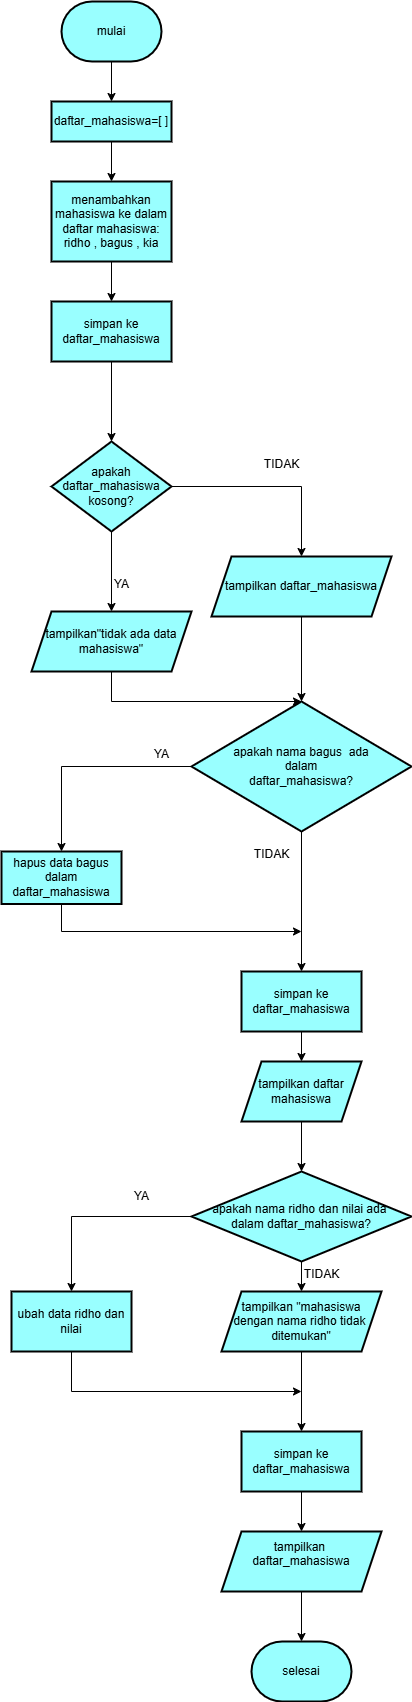

The diagram above was exported from draw.io. Its source (the exported page's mxGraphModel, read from the mxfile embedded in the PNG):
<mxGraphModel dx="1282" dy="613" grid="1" gridSize="10" guides="1" tooltips="1" connect="1" arrows="1" fold="1" page="1" pageScale="1" pageWidth="827" pageHeight="1169" math="0" shadow="0">
  <root>
    <mxCell id="0" />
    <mxCell id="1" parent="0" />
    <mxCell id="qHZpnPGObXWUZVApKMwl-3" value="" style="edgeStyle=orthogonalEdgeStyle;rounded=0;orthogonalLoop=1;jettySize=auto;html=1;" edge="1" parent="1" source="qHZpnPGObXWUZVApKMwl-1" target="qHZpnPGObXWUZVApKMwl-2">
      <mxGeometry relative="1" as="geometry" />
    </mxCell>
    <mxCell id="qHZpnPGObXWUZVApKMwl-1" value="mulai" style="strokeWidth=2;html=1;shape=mxgraph.flowchart.terminator;whiteSpace=wrap;fillColor=#99FFFF;" vertex="1" parent="1">
      <mxGeometry x="370" y="30" width="100" height="60" as="geometry" />
    </mxCell>
    <mxCell id="qHZpnPGObXWUZVApKMwl-5" value="" style="edgeStyle=orthogonalEdgeStyle;rounded=0;orthogonalLoop=1;jettySize=auto;html=1;" edge="1" parent="1" source="qHZpnPGObXWUZVApKMwl-2" target="qHZpnPGObXWUZVApKMwl-4">
      <mxGeometry relative="1" as="geometry" />
    </mxCell>
    <mxCell id="qHZpnPGObXWUZVApKMwl-2" value="daftar_mahasiswa=[ ]" style="whiteSpace=wrap;html=1;strokeWidth=2;fillColor=#99FFFF;" vertex="1" parent="1">
      <mxGeometry x="360" y="130" width="120" height="40" as="geometry" />
    </mxCell>
    <mxCell id="qHZpnPGObXWUZVApKMwl-7" value="" style="edgeStyle=orthogonalEdgeStyle;rounded=0;orthogonalLoop=1;jettySize=auto;html=1;" edge="1" parent="1" source="qHZpnPGObXWUZVApKMwl-4" target="qHZpnPGObXWUZVApKMwl-6">
      <mxGeometry relative="1" as="geometry" />
    </mxCell>
    <mxCell id="qHZpnPGObXWUZVApKMwl-4" value="menambahkan mahasiswa ke dalam daftar mahasiswa: ridho , bagus , kia" style="whiteSpace=wrap;html=1;strokeWidth=2;fillColor=#99FFFF;" vertex="1" parent="1">
      <mxGeometry x="360" y="210" width="120" height="80" as="geometry" />
    </mxCell>
    <mxCell id="qHZpnPGObXWUZVApKMwl-9" value="" style="edgeStyle=orthogonalEdgeStyle;rounded=0;orthogonalLoop=1;jettySize=auto;html=1;" edge="1" parent="1" source="qHZpnPGObXWUZVApKMwl-6" target="qHZpnPGObXWUZVApKMwl-8">
      <mxGeometry relative="1" as="geometry" />
    </mxCell>
    <mxCell id="qHZpnPGObXWUZVApKMwl-6" value="simpan ke daftar_mahasiswa" style="whiteSpace=wrap;html=1;strokeWidth=2;fillColor=#99FFFF;" vertex="1" parent="1">
      <mxGeometry x="360" y="330" width="120" height="60" as="geometry" />
    </mxCell>
    <mxCell id="qHZpnPGObXWUZVApKMwl-11" value="" style="edgeStyle=orthogonalEdgeStyle;rounded=0;orthogonalLoop=1;jettySize=auto;html=1;" edge="1" parent="1" source="qHZpnPGObXWUZVApKMwl-8" target="qHZpnPGObXWUZVApKMwl-10">
      <mxGeometry relative="1" as="geometry" />
    </mxCell>
    <mxCell id="qHZpnPGObXWUZVApKMwl-13" value="" style="edgeStyle=orthogonalEdgeStyle;rounded=0;orthogonalLoop=1;jettySize=auto;html=1;" edge="1" parent="1" source="qHZpnPGObXWUZVApKMwl-8" target="qHZpnPGObXWUZVApKMwl-12">
      <mxGeometry relative="1" as="geometry" />
    </mxCell>
    <mxCell id="qHZpnPGObXWUZVApKMwl-8" value="apakah daftar_mahasiswa kosong?" style="rhombus;whiteSpace=wrap;html=1;strokeWidth=2;fillColor=#99FFFF;" vertex="1" parent="1">
      <mxGeometry x="360" y="470" width="120" height="90" as="geometry" />
    </mxCell>
    <mxCell id="qHZpnPGObXWUZVApKMwl-10" value="tampilkan&quot;tidak ada data mahasiswa&quot;" style="shape=parallelogram;perimeter=parallelogramPerimeter;whiteSpace=wrap;html=1;fixedSize=1;strokeWidth=2;fillColor=#99FFFF;" vertex="1" parent="1">
      <mxGeometry x="340" y="640" width="160" height="60" as="geometry" />
    </mxCell>
    <mxCell id="qHZpnPGObXWUZVApKMwl-18" value="" style="edgeStyle=orthogonalEdgeStyle;rounded=0;orthogonalLoop=1;jettySize=auto;html=1;" edge="1" parent="1" source="qHZpnPGObXWUZVApKMwl-12" target="qHZpnPGObXWUZVApKMwl-17">
      <mxGeometry relative="1" as="geometry" />
    </mxCell>
    <mxCell id="qHZpnPGObXWUZVApKMwl-12" value="tampilkan daftar_mahasiswa" style="shape=parallelogram;perimeter=parallelogramPerimeter;whiteSpace=wrap;html=1;fixedSize=1;strokeWidth=2;fillColor=#99FFFF;" vertex="1" parent="1">
      <mxGeometry x="520" y="585" width="180" height="60" as="geometry" />
    </mxCell>
    <mxCell id="qHZpnPGObXWUZVApKMwl-22" value="" style="edgeStyle=orthogonalEdgeStyle;rounded=0;orthogonalLoop=1;jettySize=auto;html=1;" edge="1" parent="1" source="qHZpnPGObXWUZVApKMwl-17" target="qHZpnPGObXWUZVApKMwl-21">
      <mxGeometry relative="1" as="geometry" />
    </mxCell>
    <mxCell id="qHZpnPGObXWUZVApKMwl-48" value="" style="edgeStyle=orthogonalEdgeStyle;rounded=0;orthogonalLoop=1;jettySize=auto;html=1;entryX=0.5;entryY=0;entryDx=0;entryDy=0;" edge="1" parent="1" source="qHZpnPGObXWUZVApKMwl-17" target="qHZpnPGObXWUZVApKMwl-49">
      <mxGeometry relative="1" as="geometry">
        <mxPoint x="610" y="880" as="targetPoint" />
      </mxGeometry>
    </mxCell>
    <mxCell id="qHZpnPGObXWUZVApKMwl-17" value="apakah&amp;nbsp;&lt;span style=&quot;background-color: initial;&quot;&gt;nama bagus&amp;nbsp;&amp;nbsp;&lt;/span&gt;&lt;span style=&quot;background-color: initial;&quot;&gt;ada&lt;/span&gt;&lt;div&gt;&lt;div&gt;&amp;nbsp;dalam&amp;nbsp;&lt;/div&gt;&lt;div&gt;daftar_mahasiswa?&lt;/div&gt;&lt;/div&gt;" style="rhombus;whiteSpace=wrap;html=1;strokeWidth=2;fillColor=#99FFFF;" vertex="1" parent="1">
      <mxGeometry x="500" y="730" width="220" height="130" as="geometry" />
    </mxCell>
    <mxCell id="qHZpnPGObXWUZVApKMwl-19" value="" style="endArrow=classic;html=1;rounded=0;exitX=0.5;exitY=1;exitDx=0;exitDy=0;" edge="1" parent="1" source="qHZpnPGObXWUZVApKMwl-10">
      <mxGeometry width="50" height="50" relative="1" as="geometry">
        <mxPoint x="410" y="830" as="sourcePoint" />
        <mxPoint x="610" y="730" as="targetPoint" />
        <Array as="points">
          <mxPoint x="420" y="730" />
        </Array>
      </mxGeometry>
    </mxCell>
    <mxCell id="qHZpnPGObXWUZVApKMwl-21" value="hapus data bagus dalam daftar_mahasiswa" style="whiteSpace=wrap;html=1;strokeWidth=2;fillColor=#99FFFF;" vertex="1" parent="1">
      <mxGeometry x="310" y="880" width="120" height="52.5" as="geometry" />
    </mxCell>
    <mxCell id="qHZpnPGObXWUZVApKMwl-25" value="" style="endArrow=classic;html=1;rounded=0;exitX=0.5;exitY=1;exitDx=0;exitDy=0;" edge="1" parent="1" source="qHZpnPGObXWUZVApKMwl-21">
      <mxGeometry width="50" height="50" relative="1" as="geometry">
        <mxPoint x="410" y="1130" as="sourcePoint" />
        <mxPoint x="610" y="960" as="targetPoint" />
        <Array as="points">
          <mxPoint x="370" y="960" />
        </Array>
      </mxGeometry>
    </mxCell>
    <mxCell id="qHZpnPGObXWUZVApKMwl-31" value="" style="edgeStyle=orthogonalEdgeStyle;rounded=0;orthogonalLoop=1;jettySize=auto;html=1;exitX=0.5;exitY=1;exitDx=0;exitDy=0;" edge="1" parent="1" source="qHZpnPGObXWUZVApKMwl-51" target="qHZpnPGObXWUZVApKMwl-30">
      <mxGeometry relative="1" as="geometry">
        <mxPoint x="610" y="1160" as="sourcePoint" />
      </mxGeometry>
    </mxCell>
    <mxCell id="qHZpnPGObXWUZVApKMwl-33" value="" style="edgeStyle=orthogonalEdgeStyle;rounded=0;orthogonalLoop=1;jettySize=auto;html=1;" edge="1" parent="1" source="qHZpnPGObXWUZVApKMwl-30" target="qHZpnPGObXWUZVApKMwl-32">
      <mxGeometry relative="1" as="geometry" />
    </mxCell>
    <mxCell id="qHZpnPGObXWUZVApKMwl-35" value="" style="edgeStyle=orthogonalEdgeStyle;rounded=0;orthogonalLoop=1;jettySize=auto;html=1;" edge="1" parent="1" source="qHZpnPGObXWUZVApKMwl-30" target="qHZpnPGObXWUZVApKMwl-34">
      <mxGeometry relative="1" as="geometry" />
    </mxCell>
    <mxCell id="qHZpnPGObXWUZVApKMwl-30" value="apakah nama ridho dan nilai ada&amp;nbsp;&lt;div&gt;dalam daftar_mahasiswa?&lt;/div&gt;" style="rhombus;whiteSpace=wrap;html=1;strokeWidth=2;fillColor=#99FFFF;" vertex="1" parent="1">
      <mxGeometry x="500" y="1200" width="220" height="90" as="geometry" />
    </mxCell>
    <mxCell id="qHZpnPGObXWUZVApKMwl-32" value="ubah data ridho dan nilai" style="whiteSpace=wrap;html=1;strokeWidth=2;fillColor=#99FFFF;" vertex="1" parent="1">
      <mxGeometry x="320" y="1320" width="120" height="60" as="geometry" />
    </mxCell>
    <mxCell id="qHZpnPGObXWUZVApKMwl-38" value="" style="edgeStyle=orthogonalEdgeStyle;rounded=0;orthogonalLoop=1;jettySize=auto;html=1;" edge="1" parent="1" source="qHZpnPGObXWUZVApKMwl-34" target="qHZpnPGObXWUZVApKMwl-37">
      <mxGeometry relative="1" as="geometry" />
    </mxCell>
    <mxCell id="qHZpnPGObXWUZVApKMwl-34" value="tampilkan &quot;mahasiswa dengan nama ridho tidak&amp;nbsp;&lt;div&gt;ditemukan&quot;&lt;/div&gt;" style="shape=parallelogram;perimeter=parallelogramPerimeter;whiteSpace=wrap;html=1;fixedSize=1;strokeWidth=2;fillColor=#99FFFF;" vertex="1" parent="1">
      <mxGeometry x="530" y="1320" width="160" height="60" as="geometry" />
    </mxCell>
    <mxCell id="qHZpnPGObXWUZVApKMwl-36" value="" style="endArrow=classic;html=1;rounded=0;exitX=0.5;exitY=1;exitDx=0;exitDy=0;" edge="1" parent="1" source="qHZpnPGObXWUZVApKMwl-32">
      <mxGeometry width="50" height="50" relative="1" as="geometry">
        <mxPoint x="410" y="1430" as="sourcePoint" />
        <mxPoint x="610" y="1420" as="targetPoint" />
        <Array as="points">
          <mxPoint x="380" y="1420" />
        </Array>
      </mxGeometry>
    </mxCell>
    <mxCell id="qHZpnPGObXWUZVApKMwl-40" value="" style="edgeStyle=orthogonalEdgeStyle;rounded=0;orthogonalLoop=1;jettySize=auto;html=1;" edge="1" parent="1" source="qHZpnPGObXWUZVApKMwl-37" target="qHZpnPGObXWUZVApKMwl-39">
      <mxGeometry relative="1" as="geometry" />
    </mxCell>
    <mxCell id="qHZpnPGObXWUZVApKMwl-37" value="simpan ke daftar_mahasiswa" style="whiteSpace=wrap;html=1;strokeWidth=2;fillColor=#99FFFF;" vertex="1" parent="1">
      <mxGeometry x="550" y="1460" width="120" height="60" as="geometry" />
    </mxCell>
    <mxCell id="qHZpnPGObXWUZVApKMwl-42" value="" style="edgeStyle=orthogonalEdgeStyle;rounded=0;orthogonalLoop=1;jettySize=auto;html=1;" edge="1" parent="1" source="qHZpnPGObXWUZVApKMwl-39" target="qHZpnPGObXWUZVApKMwl-41">
      <mxGeometry relative="1" as="geometry" />
    </mxCell>
    <mxCell id="qHZpnPGObXWUZVApKMwl-39" value="tampilkan&amp;nbsp;&lt;div&gt;daftar_mahasiswa&lt;div&gt;&lt;br&gt;&lt;/div&gt;&lt;/div&gt;" style="shape=parallelogram;perimeter=parallelogramPerimeter;whiteSpace=wrap;html=1;fixedSize=1;strokeWidth=2;fillColor=#99FFFF;" vertex="1" parent="1">
      <mxGeometry x="530" y="1560" width="160" height="60" as="geometry" />
    </mxCell>
    <mxCell id="qHZpnPGObXWUZVApKMwl-41" value="selesai" style="strokeWidth=2;html=1;shape=mxgraph.flowchart.terminator;whiteSpace=wrap;fillColor=#99FFFF;" vertex="1" parent="1">
      <mxGeometry x="560" y="1670" width="100" height="60" as="geometry" />
    </mxCell>
    <mxCell id="qHZpnPGObXWUZVApKMwl-43" value="TIDAK" style="text;html=1;align=center;verticalAlign=middle;resizable=0;points=[];autosize=1;strokeColor=none;fillColor=none;" vertex="1" parent="1">
      <mxGeometry x="560" y="478" width="60" height="30" as="geometry" />
    </mxCell>
    <mxCell id="qHZpnPGObXWUZVApKMwl-44" value="YA" style="text;html=1;align=center;verticalAlign=middle;resizable=0;points=[];autosize=1;strokeColor=none;fillColor=none;" vertex="1" parent="1">
      <mxGeometry x="410" y="598" width="40" height="30" as="geometry" />
    </mxCell>
    <mxCell id="qHZpnPGObXWUZVApKMwl-52" value="" style="edgeStyle=orthogonalEdgeStyle;rounded=0;orthogonalLoop=1;jettySize=auto;html=1;" edge="1" parent="1" source="qHZpnPGObXWUZVApKMwl-49" target="qHZpnPGObXWUZVApKMwl-51">
      <mxGeometry relative="1" as="geometry" />
    </mxCell>
    <mxCell id="qHZpnPGObXWUZVApKMwl-49" value="simpan ke daftar_mahasiswa" style="whiteSpace=wrap;html=1;strokeWidth=2;fillColor=#99FFFF;" vertex="1" parent="1">
      <mxGeometry x="550" y="1000" width="120" height="60" as="geometry" />
    </mxCell>
    <mxCell id="qHZpnPGObXWUZVApKMwl-51" value="tampilkan daftar mahasiswa" style="shape=parallelogram;perimeter=parallelogramPerimeter;whiteSpace=wrap;html=1;fixedSize=1;strokeWidth=2;fillColor=#99FFFF;" vertex="1" parent="1">
      <mxGeometry x="550" y="1090" width="120" height="60" as="geometry" />
    </mxCell>
    <mxCell id="qHZpnPGObXWUZVApKMwl-53" value="YA" style="text;html=1;align=center;verticalAlign=middle;resizable=0;points=[];autosize=1;strokeColor=none;fillColor=none;" vertex="1" parent="1">
      <mxGeometry x="450" y="768" width="40" height="30" as="geometry" />
    </mxCell>
    <mxCell id="qHZpnPGObXWUZVApKMwl-54" value="TIDAK" style="text;html=1;align=center;verticalAlign=middle;resizable=0;points=[];autosize=1;strokeColor=none;fillColor=none;" vertex="1" parent="1">
      <mxGeometry x="550" y="868" width="60" height="30" as="geometry" />
    </mxCell>
    <mxCell id="qHZpnPGObXWUZVApKMwl-55" value="TIDAK" style="text;html=1;align=center;verticalAlign=middle;resizable=0;points=[];autosize=1;strokeColor=none;fillColor=none;" vertex="1" parent="1">
      <mxGeometry x="600" y="1288" width="60" height="30" as="geometry" />
    </mxCell>
    <mxCell id="qHZpnPGObXWUZVApKMwl-56" value="YA" style="text;html=1;align=center;verticalAlign=middle;resizable=0;points=[];autosize=1;strokeColor=none;fillColor=none;" vertex="1" parent="1">
      <mxGeometry x="430" y="1210" width="40" height="30" as="geometry" />
    </mxCell>
  </root>
</mxGraphModel>